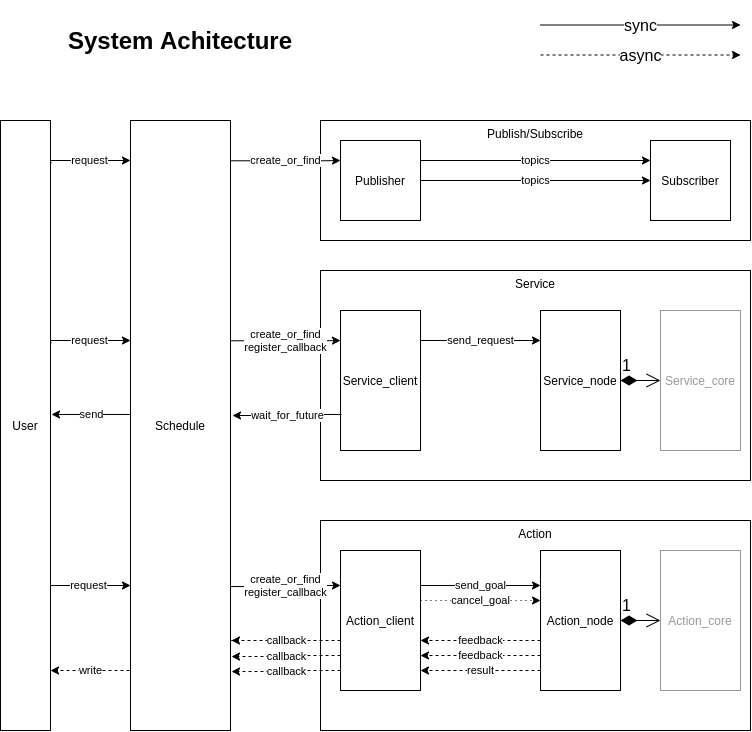

The diagram above was exported from draw.io. Its source (the exported page's mxGraphModel, read from the mxfile embedded in the PNG):
<mxGraphModel dx="1185" dy="700" grid="1" gridSize="10" guides="1" tooltips="1" connect="1" arrows="1" fold="1" page="1" pageScale="1" pageWidth="850" pageHeight="1100" math="0" shadow="0">
  <root>
    <mxCell id="0" />
    <mxCell id="1" parent="0" />
    <mxCell id="eoQ-n-h1VtRYkBYOzApn-1" value="User" style="rounded=0;whiteSpace=wrap;html=1;" vertex="1" parent="1">
      <mxGeometry x="20" y="160" width="50" height="610" as="geometry" />
    </mxCell>
    <mxCell id="eoQ-n-h1VtRYkBYOzApn-2" value="Schedule" style="rounded=0;whiteSpace=wrap;html=1;" vertex="1" parent="1">
      <mxGeometry x="150" y="160" width="100" height="610" as="geometry" />
    </mxCell>
    <mxCell id="eoQ-n-h1VtRYkBYOzApn-54" value="" style="group" vertex="1" connectable="0" parent="1">
      <mxGeometry x="70" y="560" width="700" height="210" as="geometry" />
    </mxCell>
    <mxCell id="eoQ-n-h1VtRYkBYOzApn-3" value="Action" style="rounded=0;whiteSpace=wrap;html=1;align=center;verticalAlign=top;" vertex="1" parent="eoQ-n-h1VtRYkBYOzApn-54">
      <mxGeometry x="270" width="430" height="210" as="geometry" />
    </mxCell>
    <mxCell id="eoQ-n-h1VtRYkBYOzApn-7" value="request" style="edgeStyle=orthogonalEdgeStyle;rounded=0;orthogonalLoop=1;jettySize=auto;html=1;" edge="1" parent="eoQ-n-h1VtRYkBYOzApn-54">
      <mxGeometry relative="1" as="geometry">
        <mxPoint y="65" as="sourcePoint" />
        <mxPoint x="80" y="65" as="targetPoint" />
        <Array as="points">
          <mxPoint y="67" />
          <mxPoint y="65" />
        </Array>
      </mxGeometry>
    </mxCell>
    <mxCell id="eoQ-n-h1VtRYkBYOzApn-4" value="Action_client" style="rounded=0;whiteSpace=wrap;html=1;" vertex="1" parent="eoQ-n-h1VtRYkBYOzApn-54">
      <mxGeometry x="290" y="30" width="80" height="140" as="geometry" />
    </mxCell>
    <mxCell id="eoQ-n-h1VtRYkBYOzApn-10" value="feedback" style="edgeStyle=orthogonalEdgeStyle;rounded=0;orthogonalLoop=1;jettySize=auto;html=1;exitX=0;exitY=0.75;exitDx=0;exitDy=0;entryX=1;entryY=0.75;entryDx=0;entryDy=0;dashed=1;" edge="1" parent="eoQ-n-h1VtRYkBYOzApn-54">
      <mxGeometry relative="1" as="geometry">
        <mxPoint x="490" y="120" as="sourcePoint" />
        <mxPoint x="370" y="120" as="targetPoint" />
      </mxGeometry>
    </mxCell>
    <mxCell id="eoQ-n-h1VtRYkBYOzApn-5" value="Action_node" style="rounded=0;whiteSpace=wrap;html=1;" vertex="1" parent="eoQ-n-h1VtRYkBYOzApn-54">
      <mxGeometry x="490" y="30" width="80" height="140" as="geometry" />
    </mxCell>
    <mxCell id="eoQ-n-h1VtRYkBYOzApn-9" value="send_goal" style="edgeStyle=orthogonalEdgeStyle;rounded=0;orthogonalLoop=1;jettySize=auto;html=1;exitX=1;exitY=0.25;exitDx=0;exitDy=0;entryX=0;entryY=0.25;entryDx=0;entryDy=0;" edge="1" parent="eoQ-n-h1VtRYkBYOzApn-54" source="eoQ-n-h1VtRYkBYOzApn-4" target="eoQ-n-h1VtRYkBYOzApn-5">
      <mxGeometry relative="1" as="geometry" />
    </mxCell>
    <mxCell id="eoQ-n-h1VtRYkBYOzApn-6" value="Action_core" style="rounded=0;whiteSpace=wrap;html=1;textOpacity=40;opacity=40;" vertex="1" parent="eoQ-n-h1VtRYkBYOzApn-54">
      <mxGeometry x="610" y="30" width="80" height="140" as="geometry" />
    </mxCell>
    <mxCell id="eoQ-n-h1VtRYkBYOzApn-19" value="write" style="edgeStyle=orthogonalEdgeStyle;rounded=0;orthogonalLoop=1;jettySize=auto;html=1;exitX=-0.02;exitY=0.221;exitDx=0;exitDy=0;entryX=0.98;entryY=0.221;entryDx=0;entryDy=0;entryPerimeter=0;exitPerimeter=0;dashed=1;" edge="1" parent="eoQ-n-h1VtRYkBYOzApn-54">
      <mxGeometry relative="1" as="geometry">
        <mxPoint x="79" y="150" as="sourcePoint" />
        <mxPoint y="150" as="targetPoint" />
      </mxGeometry>
    </mxCell>
    <mxCell id="eoQ-n-h1VtRYkBYOzApn-24" value="feedback" style="edgeStyle=orthogonalEdgeStyle;rounded=0;orthogonalLoop=1;jettySize=auto;html=1;exitX=0;exitY=0.75;exitDx=0;exitDy=0;entryX=1;entryY=0.75;entryDx=0;entryDy=0;dashed=1;" edge="1" parent="eoQ-n-h1VtRYkBYOzApn-54">
      <mxGeometry relative="1" as="geometry">
        <mxPoint x="490" y="135" as="sourcePoint" />
        <mxPoint x="370" y="135" as="targetPoint" />
      </mxGeometry>
    </mxCell>
    <mxCell id="eoQ-n-h1VtRYkBYOzApn-25" value="callback" style="edgeStyle=orthogonalEdgeStyle;rounded=0;orthogonalLoop=1;jettySize=auto;html=1;exitX=0;exitY=0.75;exitDx=0;exitDy=0;entryX=1.01;entryY=0.223;entryDx=0;entryDy=0;entryPerimeter=0;dashed=1;" edge="1" parent="eoQ-n-h1VtRYkBYOzApn-54">
      <mxGeometry relative="1" as="geometry">
        <mxPoint x="290" y="135" as="sourcePoint" />
        <mxPoint x="181" y="136.02999999999997" as="targetPoint" />
        <Array as="points">
          <mxPoint x="236" y="135" />
          <mxPoint x="236" y="136" />
        </Array>
      </mxGeometry>
    </mxCell>
    <mxCell id="eoQ-n-h1VtRYkBYOzApn-56" value="" style="group" vertex="1" connectable="0" parent="eoQ-n-h1VtRYkBYOzApn-54">
      <mxGeometry y="-400" width="700" height="120" as="geometry" />
    </mxCell>
    <mxCell id="eoQ-n-h1VtRYkBYOzApn-47" value="Publish/Subscribe" style="rounded=0;whiteSpace=wrap;html=1;align=center;verticalAlign=top;" vertex="1" parent="eoQ-n-h1VtRYkBYOzApn-56">
      <mxGeometry x="270" width="430" height="120" as="geometry" />
    </mxCell>
    <mxCell id="eoQ-n-h1VtRYkBYOzApn-48" value="request" style="edgeStyle=orthogonalEdgeStyle;rounded=0;orthogonalLoop=1;jettySize=auto;html=1;exitX=1.02;exitY=0.11;exitDx=0;exitDy=0;exitPerimeter=0;" edge="1" parent="eoQ-n-h1VtRYkBYOzApn-56">
      <mxGeometry relative="1" as="geometry">
        <mxPoint x="1" y="42.09999999999991" as="sourcePoint" />
        <mxPoint x="80" y="40" as="targetPoint" />
        <Array as="points">
          <mxPoint y="42" />
          <mxPoint y="40" />
        </Array>
      </mxGeometry>
    </mxCell>
    <mxCell id="eoQ-n-h1VtRYkBYOzApn-49" value="create_or_find" style="edgeStyle=orthogonalEdgeStyle;rounded=0;orthogonalLoop=1;jettySize=auto;html=1;exitX=1;exitY=0.107;exitDx=0;exitDy=0;entryX=0;entryY=0.25;entryDx=0;entryDy=0;exitPerimeter=0;" edge="1" parent="eoQ-n-h1VtRYkBYOzApn-56">
      <mxGeometry relative="1" as="geometry">
        <mxPoint x="180" y="40.26999999999998" as="sourcePoint" />
        <mxPoint x="290" y="40" as="targetPoint" />
        <Array as="points">
          <mxPoint x="270" y="40" />
          <mxPoint x="270" y="40" />
        </Array>
      </mxGeometry>
    </mxCell>
    <mxCell id="eoQ-n-h1VtRYkBYOzApn-51" value="Publisher" style="rounded=0;whiteSpace=wrap;html=1;" vertex="1" parent="eoQ-n-h1VtRYkBYOzApn-56">
      <mxGeometry x="290" y="20" width="80" height="80" as="geometry" />
    </mxCell>
    <mxCell id="eoQ-n-h1VtRYkBYOzApn-52" value="Subscriber" style="rounded=0;whiteSpace=wrap;html=1;" vertex="1" parent="eoQ-n-h1VtRYkBYOzApn-56">
      <mxGeometry x="600" y="20" width="80" height="80" as="geometry" />
    </mxCell>
    <mxCell id="eoQ-n-h1VtRYkBYOzApn-50" value="topics" style="edgeStyle=orthogonalEdgeStyle;rounded=0;orthogonalLoop=1;jettySize=auto;html=1;exitX=1;exitY=0.25;exitDx=0;exitDy=0;entryX=0;entryY=0.25;entryDx=0;entryDy=0;" edge="1" parent="eoQ-n-h1VtRYkBYOzApn-56" source="eoQ-n-h1VtRYkBYOzApn-51" target="eoQ-n-h1VtRYkBYOzApn-52">
      <mxGeometry relative="1" as="geometry">
        <mxPoint x="370" y="39.99999999999977" as="sourcePoint" />
        <mxPoint x="490" y="40" as="targetPoint" />
      </mxGeometry>
    </mxCell>
    <mxCell id="eoQ-n-h1VtRYkBYOzApn-53" value="topics" style="edgeStyle=orthogonalEdgeStyle;rounded=0;orthogonalLoop=1;jettySize=auto;html=1;exitX=1;exitY=0.5;exitDx=0;exitDy=0;entryX=0;entryY=0.5;entryDx=0;entryDy=0;" edge="1" parent="eoQ-n-h1VtRYkBYOzApn-56" source="eoQ-n-h1VtRYkBYOzApn-51" target="eoQ-n-h1VtRYkBYOzApn-52">
      <mxGeometry relative="1" as="geometry">
        <mxPoint x="370" y="59.58000000000004" as="sourcePoint" />
        <mxPoint x="600" y="59.58000000000004" as="targetPoint" />
      </mxGeometry>
    </mxCell>
    <mxCell id="oMi7VwjqfSJ5eRqrUw9b-1" value="callback" style="edgeStyle=orthogonalEdgeStyle;rounded=0;orthogonalLoop=1;jettySize=auto;html=1;exitX=0;exitY=0.75;exitDx=0;exitDy=0;entryX=1.01;entryY=0.223;entryDx=0;entryDy=0;entryPerimeter=0;dashed=1;" edge="1" parent="eoQ-n-h1VtRYkBYOzApn-54">
      <mxGeometry relative="1" as="geometry">
        <mxPoint x="290" y="150" as="sourcePoint" />
        <mxPoint x="181" y="151.02999999999997" as="targetPoint" />
        <Array as="points">
          <mxPoint x="236" y="150" />
          <mxPoint x="236" y="151" />
        </Array>
      </mxGeometry>
    </mxCell>
    <mxCell id="oMi7VwjqfSJ5eRqrUw9b-2" value="result" style="edgeStyle=orthogonalEdgeStyle;rounded=0;orthogonalLoop=1;jettySize=auto;html=1;exitX=0;exitY=0.75;exitDx=0;exitDy=0;entryX=1;entryY=0.75;entryDx=0;entryDy=0;dashed=1;" edge="1" parent="eoQ-n-h1VtRYkBYOzApn-54">
      <mxGeometry relative="1" as="geometry">
        <mxPoint x="490" y="150" as="sourcePoint" />
        <mxPoint x="370" y="150" as="targetPoint" />
      </mxGeometry>
    </mxCell>
    <mxCell id="oMi7VwjqfSJ5eRqrUw9b-5" value="cancel_goal" style="edgeStyle=orthogonalEdgeStyle;rounded=0;orthogonalLoop=1;jettySize=auto;html=1;exitX=1;exitY=0.25;exitDx=0;exitDy=0;entryX=0;entryY=0.25;entryDx=0;entryDy=0;dashed=1;dashPattern=1 4;" edge="1" parent="eoQ-n-h1VtRYkBYOzApn-54">
      <mxGeometry relative="1" as="geometry">
        <mxPoint x="370" y="80" as="sourcePoint" />
        <mxPoint x="490" y="80" as="targetPoint" />
      </mxGeometry>
    </mxCell>
    <mxCell id="Qnt45uC6XYhqCCHU_miC-13" value="1" style="endArrow=open;html=1;endSize=12;startArrow=diamondThin;startSize=14;startFill=1;edgeStyle=orthogonalEdgeStyle;align=left;verticalAlign=bottom;strokeColor=#000000;fontSize=16;exitX=1;exitY=0.5;exitDx=0;exitDy=0;entryX=0;entryY=0.5;entryDx=0;entryDy=0;" edge="1" parent="eoQ-n-h1VtRYkBYOzApn-54" source="eoQ-n-h1VtRYkBYOzApn-5" target="eoQ-n-h1VtRYkBYOzApn-6">
      <mxGeometry x="-1" y="3" relative="1" as="geometry">
        <mxPoint x="280" y="-50" as="sourcePoint" />
        <mxPoint x="440" y="-50" as="targetPoint" />
      </mxGeometry>
    </mxCell>
    <mxCell id="eoQ-n-h1VtRYkBYOzApn-8" value="create_or_find&lt;br&gt;register_callback" style="edgeStyle=orthogonalEdgeStyle;rounded=0;orthogonalLoop=1;jettySize=auto;html=1;exitX=1;exitY=0.764;exitDx=0;exitDy=0;entryX=0;entryY=0.25;entryDx=0;entryDy=0;exitPerimeter=0;" edge="1" parent="1" source="eoQ-n-h1VtRYkBYOzApn-2" target="eoQ-n-h1VtRYkBYOzApn-4">
      <mxGeometry relative="1" as="geometry" />
    </mxCell>
    <mxCell id="eoQ-n-h1VtRYkBYOzApn-13" value="callback" style="edgeStyle=orthogonalEdgeStyle;rounded=0;orthogonalLoop=1;jettySize=auto;html=1;exitX=0;exitY=0.75;exitDx=0;exitDy=0;dashed=1;" edge="1" parent="1">
      <mxGeometry relative="1" as="geometry">
        <mxPoint x="360" y="680" as="sourcePoint" />
        <mxPoint x="251" y="680" as="targetPoint" />
        <Array as="points">
          <mxPoint x="251" y="680" />
        </Array>
      </mxGeometry>
    </mxCell>
    <mxCell id="eoQ-n-h1VtRYkBYOzApn-55" value="" style="group" vertex="1" connectable="0" parent="1">
      <mxGeometry x="70" y="310" width="700" height="210" as="geometry" />
    </mxCell>
    <mxCell id="eoQ-n-h1VtRYkBYOzApn-26" value="Service" style="rounded=0;whiteSpace=wrap;html=1;align=center;verticalAlign=top;" vertex="1" parent="eoQ-n-h1VtRYkBYOzApn-55">
      <mxGeometry x="270" width="430" height="210" as="geometry" />
    </mxCell>
    <mxCell id="eoQ-n-h1VtRYkBYOzApn-28" value="Service_client" style="rounded=0;whiteSpace=wrap;html=1;" vertex="1" parent="eoQ-n-h1VtRYkBYOzApn-55">
      <mxGeometry x="290" y="40" width="80" height="140" as="geometry" />
    </mxCell>
    <mxCell id="eoQ-n-h1VtRYkBYOzApn-31" value="Service_node" style="rounded=0;whiteSpace=wrap;html=1;" vertex="1" parent="eoQ-n-h1VtRYkBYOzApn-55">
      <mxGeometry x="490" y="40" width="80" height="140" as="geometry" />
    </mxCell>
    <mxCell id="eoQ-n-h1VtRYkBYOzApn-32" value="Service_core" style="rounded=0;whiteSpace=wrap;html=1;opacity=40;textOpacity=40;" vertex="1" parent="eoQ-n-h1VtRYkBYOzApn-55">
      <mxGeometry x="610" y="40" width="80" height="140" as="geometry" />
    </mxCell>
    <mxCell id="eoQ-n-h1VtRYkBYOzApn-34" value="request" style="edgeStyle=orthogonalEdgeStyle;rounded=0;orthogonalLoop=1;jettySize=auto;html=1;exitX=1.02;exitY=0.11;exitDx=0;exitDy=0;exitPerimeter=0;" edge="1" parent="eoQ-n-h1VtRYkBYOzApn-55">
      <mxGeometry relative="1" as="geometry">
        <mxPoint x="1" y="72.09999999999991" as="sourcePoint" />
        <mxPoint x="80" y="70" as="targetPoint" />
        <Array as="points">
          <mxPoint y="72" />
          <mxPoint y="70" />
        </Array>
      </mxGeometry>
    </mxCell>
    <mxCell id="eoQ-n-h1VtRYkBYOzApn-36" value="create_or_find&lt;br&gt;register_callback" style="edgeStyle=orthogonalEdgeStyle;rounded=0;orthogonalLoop=1;jettySize=auto;html=1;exitX=1;exitY=0.107;exitDx=0;exitDy=0;entryX=0;entryY=0.25;entryDx=0;entryDy=0;exitPerimeter=0;" edge="1" parent="eoQ-n-h1VtRYkBYOzApn-55">
      <mxGeometry relative="1" as="geometry">
        <mxPoint x="180" y="70.26999999999998" as="sourcePoint" />
        <mxPoint x="290" y="70" as="targetPoint" />
        <Array as="points">
          <mxPoint x="270" y="70" />
          <mxPoint x="270" y="70" />
        </Array>
      </mxGeometry>
    </mxCell>
    <mxCell id="eoQ-n-h1VtRYkBYOzApn-39" value="send_request" style="edgeStyle=orthogonalEdgeStyle;rounded=0;orthogonalLoop=1;jettySize=auto;html=1;exitX=1;exitY=0.25;exitDx=0;exitDy=0;entryX=0;entryY=0.25;entryDx=0;entryDy=0;" edge="1" parent="eoQ-n-h1VtRYkBYOzApn-55">
      <mxGeometry relative="1" as="geometry">
        <mxPoint x="370" y="69.99999999999977" as="sourcePoint" />
        <mxPoint x="490" y="70" as="targetPoint" />
      </mxGeometry>
    </mxCell>
    <mxCell id="eoQ-n-h1VtRYkBYOzApn-43" value="send" style="edgeStyle=orthogonalEdgeStyle;rounded=0;orthogonalLoop=1;jettySize=auto;html=1;exitX=-0.02;exitY=0.221;exitDx=0;exitDy=0;entryX=0.98;entryY=0.221;entryDx=0;entryDy=0;entryPerimeter=0;exitPerimeter=0;" edge="1" parent="eoQ-n-h1VtRYkBYOzApn-55">
      <mxGeometry relative="1" as="geometry">
        <mxPoint x="80" y="143.97000000000003" as="sourcePoint" />
        <mxPoint x="1" y="143.97000000000003" as="targetPoint" />
      </mxGeometry>
    </mxCell>
    <mxCell id="eoQ-n-h1VtRYkBYOzApn-45" value="wait_for_future" style="edgeStyle=orthogonalEdgeStyle;rounded=0;orthogonalLoop=1;jettySize=auto;html=1;exitX=0;exitY=0.75;exitDx=0;exitDy=0;entryX=1.01;entryY=0.223;entryDx=0;entryDy=0;entryPerimeter=0;" edge="1" parent="eoQ-n-h1VtRYkBYOzApn-55">
      <mxGeometry relative="1" as="geometry">
        <mxPoint x="291" y="143.97000000000003" as="sourcePoint" />
        <mxPoint x="182" y="145" as="targetPoint" />
        <Array as="points">
          <mxPoint x="237" y="143.97000000000003" />
          <mxPoint x="237" y="144.97000000000003" />
        </Array>
      </mxGeometry>
    </mxCell>
    <mxCell id="Qnt45uC6XYhqCCHU_miC-12" value="1" style="endArrow=open;html=1;endSize=12;startArrow=diamondThin;startSize=14;startFill=1;edgeStyle=orthogonalEdgeStyle;align=left;verticalAlign=bottom;strokeColor=#000000;fontSize=16;exitX=1;exitY=0.5;exitDx=0;exitDy=0;entryX=0;entryY=0.5;entryDx=0;entryDy=0;" edge="1" parent="eoQ-n-h1VtRYkBYOzApn-55" source="eoQ-n-h1VtRYkBYOzApn-31" target="eoQ-n-h1VtRYkBYOzApn-32">
      <mxGeometry x="-1" y="3" relative="1" as="geometry">
        <mxPoint x="450" y="100" as="sourcePoint" />
        <mxPoint x="610" y="100" as="targetPoint" />
      </mxGeometry>
    </mxCell>
    <mxCell id="vy5O5QNlDy_JhefrIXDU-1" value="System Achitecture" style="text;html=1;strokeColor=none;fillColor=none;align=center;verticalAlign=middle;whiteSpace=wrap;rounded=0;fontSize=24;fontStyle=1" vertex="1" parent="1">
      <mxGeometry x="65" y="40" width="270" height="80" as="geometry" />
    </mxCell>
    <mxCell id="vy5O5QNlDy_JhefrIXDU-3" value="sync" style="endArrow=classic;html=1;strokeColor=#000000;fontSize=16;" edge="1" parent="1">
      <mxGeometry width="50" height="50" relative="1" as="geometry">
        <mxPoint x="560" y="64.5" as="sourcePoint" />
        <mxPoint x="760" y="64.5" as="targetPoint" />
      </mxGeometry>
    </mxCell>
    <mxCell id="vy5O5QNlDy_JhefrIXDU-4" value="async" style="endArrow=classic;html=1;strokeColor=#000000;fontSize=16;dashed=1;" edge="1" parent="1">
      <mxGeometry width="50" height="50" relative="1" as="geometry">
        <mxPoint x="560" y="94.5" as="sourcePoint" />
        <mxPoint x="760" y="94.5" as="targetPoint" />
      </mxGeometry>
    </mxCell>
  </root>
</mxGraphModel>